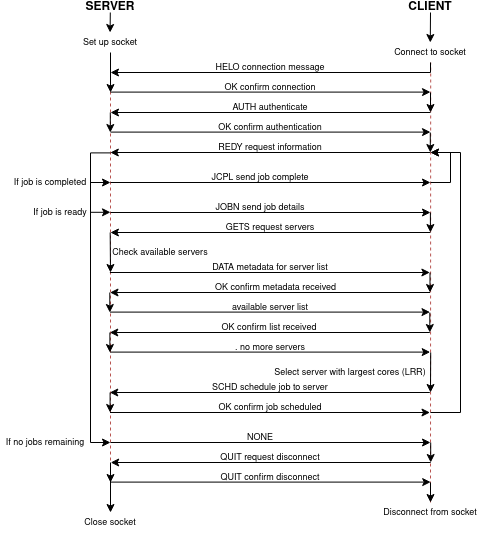

The diagram above was exported from draw.io. Its source (the exported page's mxGraphModel, read from the mxfile embedded in the PNG):
<mxGraphModel dx="1178" dy="627" grid="1" gridSize="10" guides="1" tooltips="1" connect="1" arrows="1" fold="1" page="1" pageScale="1" pageWidth="850" pageHeight="1100" math="0" shadow="0">
  <root>
    <mxCell id="0" />
    <mxCell id="1" parent="0" />
    <mxCell id="6sdlD1E-0rkHjQnBdHja-1" value="" style="endArrow=none;dashed=1;html=1;rounded=0;fillColor=#f8cecc;strokeColor=#b85450;" edge="1" parent="1">
      <mxGeometry width="50" height="50" relative="1" as="geometry">
        <mxPoint x="160" y="710" as="sourcePoint" />
        <mxPoint x="160" y="260" as="targetPoint" />
      </mxGeometry>
    </mxCell>
    <mxCell id="6sdlD1E-0rkHjQnBdHja-2" value="" style="endArrow=none;dashed=1;html=1;rounded=0;fillColor=#f8cecc;strokeColor=#b85450;" edge="1" parent="1">
      <mxGeometry width="50" height="50" relative="1" as="geometry">
        <mxPoint x="480" y="710" as="sourcePoint" />
        <mxPoint x="480.2" y="270" as="targetPoint" />
      </mxGeometry>
    </mxCell>
    <mxCell id="6sdlD1E-0rkHjQnBdHja-3" value="" style="endArrow=classic;html=1;rounded=0;" edge="1" parent="1">
      <mxGeometry width="50" height="50" relative="1" as="geometry">
        <mxPoint x="159.8" y="220" as="sourcePoint" />
        <mxPoint x="159.60000000000002" y="240" as="targetPoint" />
      </mxGeometry>
    </mxCell>
    <mxCell id="6sdlD1E-0rkHjQnBdHja-4" value="" style="endArrow=classic;html=1;rounded=0;exitX=0.5;exitY=1;exitDx=0;exitDy=0;" edge="1" parent="1" source="6sdlD1E-0rkHjQnBdHja-59">
      <mxGeometry width="50" height="50" relative="1" as="geometry">
        <mxPoint x="480" y="230" as="sourcePoint" />
        <mxPoint x="479.8" y="250" as="targetPoint" />
      </mxGeometry>
    </mxCell>
    <mxCell id="6sdlD1E-0rkHjQnBdHja-5" value="&lt;font style=&quot;font-size: 9px&quot;&gt;Set up socket&lt;/font&gt;" style="text;html=1;strokeColor=none;fillColor=none;align=center;verticalAlign=middle;whiteSpace=wrap;rounded=0;" vertex="1" parent="1">
      <mxGeometry x="130" y="240" width="60" height="20" as="geometry" />
    </mxCell>
    <mxCell id="6sdlD1E-0rkHjQnBdHja-6" value="&lt;font style=&quot;font-size: 9px&quot;&gt;Connect to socket&lt;/font&gt;" style="text;html=1;strokeColor=none;fillColor=none;align=center;verticalAlign=middle;whiteSpace=wrap;rounded=0;" vertex="1" parent="1">
      <mxGeometry x="440" y="250" width="80" height="20" as="geometry" />
    </mxCell>
    <mxCell id="6sdlD1E-0rkHjQnBdHja-8" value="" style="endArrow=none;html=1;rounded=0;endFill=0;" edge="1" parent="1">
      <mxGeometry width="50" height="50" relative="1" as="geometry">
        <mxPoint x="480" y="270" as="sourcePoint" />
        <mxPoint x="480" y="280" as="targetPoint" />
      </mxGeometry>
    </mxCell>
    <mxCell id="6sdlD1E-0rkHjQnBdHja-9" value="" style="endArrow=classic;html=1;rounded=0;" edge="1" parent="1">
      <mxGeometry width="50" height="50" relative="1" as="geometry">
        <mxPoint x="480" y="280" as="sourcePoint" />
        <mxPoint x="160" y="280" as="targetPoint" />
      </mxGeometry>
    </mxCell>
    <mxCell id="6sdlD1E-0rkHjQnBdHja-10" value="" style="endArrow=classic;html=1;rounded=0;" edge="1" parent="1">
      <mxGeometry width="50" height="50" relative="1" as="geometry">
        <mxPoint x="160" y="260" as="sourcePoint" />
        <mxPoint x="160.04" y="300" as="targetPoint" />
      </mxGeometry>
    </mxCell>
    <mxCell id="6sdlD1E-0rkHjQnBdHja-11" value="&lt;font style=&quot;font-size: 9px&quot;&gt;HELO connection message&lt;br&gt;&lt;/font&gt;" style="text;html=1;strokeColor=none;fillColor=none;align=center;verticalAlign=middle;whiteSpace=wrap;rounded=0;" vertex="1" parent="1">
      <mxGeometry x="260" y="260" width="120" height="30" as="geometry" />
    </mxCell>
    <mxCell id="6sdlD1E-0rkHjQnBdHja-13" value="" style="endArrow=none;html=1;rounded=0;startArrow=classic;startFill=1;endFill=0;" edge="1" parent="1">
      <mxGeometry width="50" height="50" relative="1" as="geometry">
        <mxPoint x="480" y="299.59999999999997" as="sourcePoint" />
        <mxPoint x="160" y="299.59999999999997" as="targetPoint" />
      </mxGeometry>
    </mxCell>
    <mxCell id="6sdlD1E-0rkHjQnBdHja-14" value="&lt;font style=&quot;font-size: 9px&quot;&gt;OK confirm connection&lt;/font&gt;" style="text;html=1;strokeColor=none;fillColor=none;align=center;verticalAlign=middle;whiteSpace=wrap;rounded=0;" vertex="1" parent="1">
      <mxGeometry x="260" y="280" width="120" height="30" as="geometry" />
    </mxCell>
    <mxCell id="6sdlD1E-0rkHjQnBdHja-15" value="" style="endArrow=classic;html=1;rounded=0;" edge="1" parent="1">
      <mxGeometry width="50" height="50" relative="1" as="geometry">
        <mxPoint x="480" y="300" as="sourcePoint" />
        <mxPoint x="480" y="320" as="targetPoint" />
      </mxGeometry>
    </mxCell>
    <mxCell id="6sdlD1E-0rkHjQnBdHja-17" value="" style="endArrow=classic;html=1;rounded=0;" edge="1" parent="1">
      <mxGeometry width="50" height="50" relative="1" as="geometry">
        <mxPoint x="480" y="320" as="sourcePoint" />
        <mxPoint x="160" y="320" as="targetPoint" />
      </mxGeometry>
    </mxCell>
    <mxCell id="6sdlD1E-0rkHjQnBdHja-18" value="&lt;font style=&quot;font-size: 9px&quot;&gt;AUTH authenticate&lt;font style=&quot;font-size: 9px&quot;&gt;&lt;br&gt;&lt;/font&gt;&lt;/font&gt;" style="text;html=1;strokeColor=none;fillColor=none;align=center;verticalAlign=middle;whiteSpace=wrap;rounded=0;" vertex="1" parent="1">
      <mxGeometry x="260" y="300" width="120" height="30" as="geometry" />
    </mxCell>
    <mxCell id="6sdlD1E-0rkHjQnBdHja-19" value="" style="endArrow=classic;html=1;rounded=0;" edge="1" parent="1">
      <mxGeometry width="50" height="50" relative="1" as="geometry">
        <mxPoint x="159.8" y="320" as="sourcePoint" />
        <mxPoint x="159.8" y="340" as="targetPoint" />
      </mxGeometry>
    </mxCell>
    <mxCell id="6sdlD1E-0rkHjQnBdHja-21" value="" style="endArrow=none;html=1;rounded=0;startArrow=classic;startFill=1;endFill=0;" edge="1" parent="1">
      <mxGeometry width="50" height="50" relative="1" as="geometry">
        <mxPoint x="480" y="339.5999999999999" as="sourcePoint" />
        <mxPoint x="160" y="339.5999999999999" as="targetPoint" />
      </mxGeometry>
    </mxCell>
    <mxCell id="6sdlD1E-0rkHjQnBdHja-22" value="&lt;font style=&quot;font-size: 9px&quot;&gt;OK confirm authentication&lt;/font&gt;" style="text;html=1;strokeColor=none;fillColor=none;align=center;verticalAlign=middle;whiteSpace=wrap;rounded=0;" vertex="1" parent="1">
      <mxGeometry x="260" y="320" width="120" height="30" as="geometry" />
    </mxCell>
    <mxCell id="6sdlD1E-0rkHjQnBdHja-23" value="" style="endArrow=classic;html=1;rounded=0;" edge="1" parent="1">
      <mxGeometry width="50" height="50" relative="1" as="geometry">
        <mxPoint x="479.8" y="340" as="sourcePoint" />
        <mxPoint x="479.8" y="360" as="targetPoint" />
      </mxGeometry>
    </mxCell>
    <mxCell id="6sdlD1E-0rkHjQnBdHja-24" value="" style="endArrow=classic;html=1;rounded=0;" edge="1" parent="1">
      <mxGeometry width="50" height="50" relative="1" as="geometry">
        <mxPoint x="479.8" y="360" as="sourcePoint" />
        <mxPoint x="159.8" y="360" as="targetPoint" />
      </mxGeometry>
    </mxCell>
    <mxCell id="6sdlD1E-0rkHjQnBdHja-25" value="&lt;font style=&quot;font-size: 9px&quot;&gt;REDY request information&lt;font style=&quot;font-size: 9px&quot;&gt;&lt;br&gt;&lt;/font&gt;&lt;/font&gt;" style="text;html=1;strokeColor=none;fillColor=none;align=center;verticalAlign=middle;whiteSpace=wrap;rounded=0;" vertex="1" parent="1">
      <mxGeometry x="259.8" y="340" width="120" height="30" as="geometry" />
    </mxCell>
    <mxCell id="6sdlD1E-0rkHjQnBdHja-28" value="&lt;font style=&quot;font-size: 9px&quot;&gt;JCPL send job complete&lt;font style=&quot;font-size: 9px&quot;&gt;&lt;br&gt;&lt;/font&gt;&lt;/font&gt;" style="text;html=1;strokeColor=none;fillColor=none;align=center;verticalAlign=middle;whiteSpace=wrap;rounded=0;" vertex="1" parent="1">
      <mxGeometry x="250.00000000000003" y="370" width="120" height="30" as="geometry" />
    </mxCell>
    <mxCell id="6sdlD1E-0rkHjQnBdHja-29" value="" style="endArrow=none;html=1;rounded=0;startArrow=classic;startFill=1;endFill=0;" edge="1" parent="1">
      <mxGeometry width="50" height="50" relative="1" as="geometry">
        <mxPoint x="480" y="389.9999999999999" as="sourcePoint" />
        <mxPoint x="160" y="389.9999999999999" as="targetPoint" />
      </mxGeometry>
    </mxCell>
    <mxCell id="6sdlD1E-0rkHjQnBdHja-30" value="" style="endArrow=classic;html=1;rounded=0;" edge="1" parent="1">
      <mxGeometry width="50" height="50" relative="1" as="geometry">
        <mxPoint x="479.5" y="480" as="sourcePoint" />
        <mxPoint x="479.5" y="500" as="targetPoint" />
      </mxGeometry>
    </mxCell>
    <mxCell id="6sdlD1E-0rkHjQnBdHja-31" value="" style="endArrow=classic;html=1;rounded=0;" edge="1" parent="1">
      <mxGeometry width="50" height="50" relative="1" as="geometry">
        <mxPoint x="479.5" y="500" as="sourcePoint" />
        <mxPoint x="159.5" y="500" as="targetPoint" />
      </mxGeometry>
    </mxCell>
    <mxCell id="6sdlD1E-0rkHjQnBdHja-32" value="&lt;font style=&quot;font-size: 9px&quot;&gt;OK confirm metadata received&lt;font style=&quot;font-size: 9px&quot;&gt;&lt;br&gt;&lt;/font&gt;&lt;/font&gt;" style="text;html=1;strokeColor=none;fillColor=none;align=center;verticalAlign=middle;whiteSpace=wrap;rounded=0;" vertex="1" parent="1">
      <mxGeometry x="259.5" y="480" width="130.5" height="30" as="geometry" />
    </mxCell>
    <mxCell id="6sdlD1E-0rkHjQnBdHja-33" value="" style="endArrow=classic;html=1;rounded=0;" edge="1" parent="1">
      <mxGeometry width="50" height="50" relative="1" as="geometry">
        <mxPoint x="159.29999999999995" y="500" as="sourcePoint" />
        <mxPoint x="159.29999999999995" y="520" as="targetPoint" />
      </mxGeometry>
    </mxCell>
    <mxCell id="6sdlD1E-0rkHjQnBdHja-34" value="" style="endArrow=none;html=1;rounded=0;startArrow=classic;startFill=1;endFill=0;" edge="1" parent="1">
      <mxGeometry width="50" height="50" relative="1" as="geometry">
        <mxPoint x="479.5" y="519.5999999999999" as="sourcePoint" />
        <mxPoint x="159.5" y="519.5999999999999" as="targetPoint" />
      </mxGeometry>
    </mxCell>
    <mxCell id="6sdlD1E-0rkHjQnBdHja-35" value="&lt;font style=&quot;font-size: 9px&quot;&gt;available server list&lt;br&gt;&lt;/font&gt;" style="text;html=1;strokeColor=none;fillColor=none;align=center;verticalAlign=middle;whiteSpace=wrap;rounded=0;" vertex="1" parent="1">
      <mxGeometry x="259.5" y="500" width="120" height="30" as="geometry" />
    </mxCell>
    <mxCell id="6sdlD1E-0rkHjQnBdHja-36" value="" style="endArrow=classic;html=1;rounded=0;" edge="1" parent="1">
      <mxGeometry width="50" height="50" relative="1" as="geometry">
        <mxPoint x="479.29999999999995" y="520" as="sourcePoint" />
        <mxPoint x="479.29999999999995" y="540" as="targetPoint" />
      </mxGeometry>
    </mxCell>
    <mxCell id="6sdlD1E-0rkHjQnBdHja-37" value="" style="endArrow=classic;html=1;rounded=0;" edge="1" parent="1">
      <mxGeometry width="50" height="50" relative="1" as="geometry">
        <mxPoint x="479.29999999999995" y="540" as="sourcePoint" />
        <mxPoint x="159.29999999999995" y="540" as="targetPoint" />
      </mxGeometry>
    </mxCell>
    <mxCell id="6sdlD1E-0rkHjQnBdHja-38" value="&lt;font style=&quot;font-size: 9px&quot;&gt;OK confirm list received&lt;font style=&quot;font-size: 9px&quot;&gt;&lt;br&gt;&lt;/font&gt;&lt;/font&gt;" style="text;html=1;strokeColor=none;fillColor=none;align=center;verticalAlign=middle;whiteSpace=wrap;rounded=0;" vertex="1" parent="1">
      <mxGeometry x="259.3" y="520" width="120" height="30" as="geometry" />
    </mxCell>
    <mxCell id="6sdlD1E-0rkHjQnBdHja-39" value="" style="endArrow=classic;html=1;rounded=0;" edge="1" parent="1">
      <mxGeometry width="50" height="50" relative="1" as="geometry">
        <mxPoint x="159.39999999999998" y="540" as="sourcePoint" />
        <mxPoint x="159.39999999999998" y="560" as="targetPoint" />
      </mxGeometry>
    </mxCell>
    <mxCell id="6sdlD1E-0rkHjQnBdHja-40" value="&lt;font style=&quot;font-size: 9px&quot;&gt;. no more servers&lt;/font&gt;" style="text;html=1;strokeColor=none;fillColor=none;align=center;verticalAlign=middle;whiteSpace=wrap;rounded=0;" vertex="1" parent="1">
      <mxGeometry x="259.5" y="540" width="120" height="30" as="geometry" />
    </mxCell>
    <mxCell id="6sdlD1E-0rkHjQnBdHja-41" value="" style="endArrow=none;html=1;rounded=0;startArrow=classic;startFill=1;endFill=0;" edge="1" parent="1">
      <mxGeometry width="50" height="50" relative="1" as="geometry">
        <mxPoint x="479.70000000000005" y="559.5999999999999" as="sourcePoint" />
        <mxPoint x="159.70000000000005" y="559.5999999999999" as="targetPoint" />
      </mxGeometry>
    </mxCell>
    <mxCell id="6sdlD1E-0rkHjQnBdHja-42" value="" style="endArrow=classic;html=1;rounded=0;" edge="1" parent="1">
      <mxGeometry width="50" height="50" relative="1" as="geometry">
        <mxPoint x="480.20000000000005" y="650" as="sourcePoint" />
        <mxPoint x="480.20000000000005" y="670" as="targetPoint" />
      </mxGeometry>
    </mxCell>
    <mxCell id="6sdlD1E-0rkHjQnBdHja-43" value="" style="endArrow=classic;html=1;rounded=0;" edge="1" parent="1">
      <mxGeometry width="50" height="50" relative="1" as="geometry">
        <mxPoint x="480.20000000000005" y="670" as="sourcePoint" />
        <mxPoint x="160.20000000000005" y="670" as="targetPoint" />
      </mxGeometry>
    </mxCell>
    <mxCell id="6sdlD1E-0rkHjQnBdHja-44" value="&lt;font style=&quot;font-size: 9px&quot;&gt;QUIT request disconnect&lt;font style=&quot;font-size: 9px&quot;&gt;&lt;br&gt;&lt;/font&gt;&lt;/font&gt;" style="text;html=1;strokeColor=none;fillColor=none;align=center;verticalAlign=middle;whiteSpace=wrap;rounded=0;" vertex="1" parent="1">
      <mxGeometry x="260.2" y="650" width="120" height="30" as="geometry" />
    </mxCell>
    <mxCell id="6sdlD1E-0rkHjQnBdHja-45" value="" style="endArrow=classic;html=1;rounded=0;" edge="1" parent="1">
      <mxGeometry width="50" height="50" relative="1" as="geometry">
        <mxPoint x="160" y="670" as="sourcePoint" />
        <mxPoint x="160" y="690" as="targetPoint" />
      </mxGeometry>
    </mxCell>
    <mxCell id="6sdlD1E-0rkHjQnBdHja-46" value="" style="endArrow=none;html=1;rounded=0;startArrow=classic;startFill=1;endFill=0;" edge="1" parent="1">
      <mxGeometry width="50" height="50" relative="1" as="geometry">
        <mxPoint x="480.20000000000005" y="689.5999999999998" as="sourcePoint" />
        <mxPoint x="160.20000000000005" y="689.5999999999998" as="targetPoint" />
      </mxGeometry>
    </mxCell>
    <mxCell id="6sdlD1E-0rkHjQnBdHja-47" value="&lt;font style=&quot;font-size: 9px&quot;&gt;QUIT confirm disconnect&lt;/font&gt;" style="text;html=1;strokeColor=none;fillColor=none;align=center;verticalAlign=middle;whiteSpace=wrap;rounded=0;" vertex="1" parent="1">
      <mxGeometry x="260.2" y="670" width="120" height="30" as="geometry" />
    </mxCell>
    <mxCell id="6sdlD1E-0rkHjQnBdHja-48" value="" style="endArrow=classic;html=1;rounded=0;" edge="1" parent="1">
      <mxGeometry width="50" height="50" relative="1" as="geometry">
        <mxPoint x="480" y="690" as="sourcePoint" />
        <mxPoint x="480" y="710" as="targetPoint" />
      </mxGeometry>
    </mxCell>
    <mxCell id="6sdlD1E-0rkHjQnBdHja-51" value="" style="endArrow=classic;html=1;rounded=0;entryX=0.5;entryY=0;entryDx=0;entryDy=0;" edge="1" parent="1" target="6sdlD1E-0rkHjQnBdHja-104">
      <mxGeometry width="50" height="50" relative="1" as="geometry">
        <mxPoint x="160.00000000000003" y="680" as="sourcePoint" />
        <mxPoint x="160" y="710" as="targetPoint" />
      </mxGeometry>
    </mxCell>
    <mxCell id="6sdlD1E-0rkHjQnBdHja-53" value="" style="endArrow=classic;html=1;rounded=0;" edge="1" parent="1">
      <mxGeometry width="50" height="50" relative="1" as="geometry">
        <mxPoint x="160" y="360.4" as="sourcePoint" />
        <mxPoint x="160" y="650" as="targetPoint" />
        <Array as="points">
          <mxPoint x="140" y="360.4" />
          <mxPoint x="140" y="650" />
        </Array>
      </mxGeometry>
    </mxCell>
    <mxCell id="6sdlD1E-0rkHjQnBdHja-55" value="" style="endArrow=classic;html=1;rounded=0;" edge="1" parent="1">
      <mxGeometry width="50" height="50" relative="1" as="geometry">
        <mxPoint x="140" y="390" as="sourcePoint" />
        <mxPoint x="160" y="390" as="targetPoint" />
      </mxGeometry>
    </mxCell>
    <mxCell id="6sdlD1E-0rkHjQnBdHja-56" value="&lt;font style=&quot;font-size: 9px ; line-height: 1&quot;&gt;If job is completed&lt;br&gt;&lt;/font&gt;" style="text;html=1;strokeColor=none;fillColor=none;align=center;verticalAlign=middle;whiteSpace=wrap;rounded=0;" vertex="1" parent="1">
      <mxGeometry x="60" y="380" width="80" height="20" as="geometry" />
    </mxCell>
    <mxCell id="6sdlD1E-0rkHjQnBdHja-58" value="&lt;b&gt;SERVER&lt;/b&gt;" style="text;html=1;strokeColor=none;fillColor=none;align=center;verticalAlign=middle;whiteSpace=wrap;rounded=0;" vertex="1" parent="1">
      <mxGeometry x="130" y="210" width="60" height="10" as="geometry" />
    </mxCell>
    <mxCell id="6sdlD1E-0rkHjQnBdHja-59" value="&lt;b&gt;CLIENT&lt;/b&gt;" style="text;html=1;strokeColor=none;fillColor=none;align=center;verticalAlign=middle;whiteSpace=wrap;rounded=0;" vertex="1" parent="1">
      <mxGeometry x="450" y="210" width="60" height="10" as="geometry" />
    </mxCell>
    <mxCell id="6sdlD1E-0rkHjQnBdHja-60" value="" style="endArrow=classic;html=1;rounded=0;" edge="1" parent="1">
      <mxGeometry width="50" height="50" relative="1" as="geometry">
        <mxPoint x="480" y="390" as="sourcePoint" />
        <mxPoint x="480" y="360" as="targetPoint" />
        <Array as="points">
          <mxPoint x="500" y="390" />
          <mxPoint x="500" y="360" />
        </Array>
      </mxGeometry>
    </mxCell>
    <mxCell id="6sdlD1E-0rkHjQnBdHja-61" value="" style="endArrow=classic;html=1;rounded=0;" edge="1" parent="1">
      <mxGeometry width="50" height="50" relative="1" as="geometry">
        <mxPoint x="140" y="419.8" as="sourcePoint" />
        <mxPoint x="160" y="419.8" as="targetPoint" />
      </mxGeometry>
    </mxCell>
    <mxCell id="6sdlD1E-0rkHjQnBdHja-63" value="&lt;font style=&quot;font-size: 9px ; line-height: 1&quot;&gt;If job is ready&lt;br&gt;&lt;/font&gt;" style="text;html=1;strokeColor=none;fillColor=none;align=center;verticalAlign=middle;whiteSpace=wrap;rounded=0;" vertex="1" parent="1">
      <mxGeometry x="80" y="410" width="60" height="20" as="geometry" />
    </mxCell>
    <mxCell id="6sdlD1E-0rkHjQnBdHja-65" value="&lt;font style=&quot;font-size: 9px&quot;&gt;JOBN send job details&lt;font style=&quot;font-size: 9px&quot;&gt;&lt;br&gt;&lt;/font&gt;&lt;/font&gt;" style="text;html=1;strokeColor=none;fillColor=none;align=center;verticalAlign=middle;whiteSpace=wrap;rounded=0;" vertex="1" parent="1">
      <mxGeometry x="250" y="400" width="120" height="30" as="geometry" />
    </mxCell>
    <mxCell id="6sdlD1E-0rkHjQnBdHja-66" value="" style="endArrow=none;html=1;rounded=0;startArrow=classic;startFill=1;endFill=0;" edge="1" parent="1">
      <mxGeometry width="50" height="50" relative="1" as="geometry">
        <mxPoint x="480" y="419.9999999999998" as="sourcePoint" />
        <mxPoint x="160" y="419.9999999999998" as="targetPoint" />
      </mxGeometry>
    </mxCell>
    <mxCell id="6sdlD1E-0rkHjQnBdHja-68" value="" style="endArrow=classic;html=1;rounded=0;" edge="1" parent="1">
      <mxGeometry width="50" height="50" relative="1" as="geometry">
        <mxPoint x="479.8999999999999" y="420" as="sourcePoint" />
        <mxPoint x="479.8999999999999" y="440" as="targetPoint" />
      </mxGeometry>
    </mxCell>
    <mxCell id="6sdlD1E-0rkHjQnBdHja-69" value="" style="endArrow=classic;html=1;rounded=0;" edge="1" parent="1">
      <mxGeometry width="50" height="50" relative="1" as="geometry">
        <mxPoint x="479.8999999999999" y="440" as="sourcePoint" />
        <mxPoint x="159.90000000000003" y="440" as="targetPoint" />
      </mxGeometry>
    </mxCell>
    <mxCell id="6sdlD1E-0rkHjQnBdHja-70" value="&lt;font style=&quot;font-size: 9px&quot;&gt;GETS request servers&lt;font style=&quot;font-size: 9px&quot;&gt;&lt;br&gt;&lt;/font&gt;&lt;/font&gt;" style="text;html=1;strokeColor=none;fillColor=none;align=center;verticalAlign=middle;whiteSpace=wrap;rounded=0;" vertex="1" parent="1">
      <mxGeometry x="259.90000000000003" y="420" width="120" height="30" as="geometry" />
    </mxCell>
    <mxCell id="6sdlD1E-0rkHjQnBdHja-71" value="" style="endArrow=classic;html=1;rounded=0;" edge="1" parent="1">
      <mxGeometry width="50" height="50" relative="1" as="geometry">
        <mxPoint x="159.7" y="440" as="sourcePoint" />
        <mxPoint x="160" y="480" as="targetPoint" />
      </mxGeometry>
    </mxCell>
    <mxCell id="6sdlD1E-0rkHjQnBdHja-72" value="" style="endArrow=none;html=1;rounded=0;startArrow=classic;startFill=1;endFill=0;" edge="1" parent="1">
      <mxGeometry width="50" height="50" relative="1" as="geometry">
        <mxPoint x="479.3999999999999" y="479.9999999999998" as="sourcePoint" />
        <mxPoint x="159.40000000000003" y="479.9999999999998" as="targetPoint" />
      </mxGeometry>
    </mxCell>
    <mxCell id="6sdlD1E-0rkHjQnBdHja-73" value="&lt;font style=&quot;font-size: 9px&quot;&gt;DATA metadata for server list&lt;br&gt;&lt;/font&gt;" style="text;html=1;strokeColor=none;fillColor=none;align=center;verticalAlign=middle;whiteSpace=wrap;rounded=0;" vertex="1" parent="1">
      <mxGeometry x="260.00000000000006" y="460" width="120" height="30" as="geometry" />
    </mxCell>
    <mxCell id="6sdlD1E-0rkHjQnBdHja-76" value="&lt;font style=&quot;font-size: 9px&quot;&gt;Check available servers&lt;br&gt;&lt;/font&gt;" style="text;html=1;strokeColor=none;fillColor=none;align=center;verticalAlign=middle;whiteSpace=wrap;rounded=0;" vertex="1" parent="1">
      <mxGeometry x="160" y="450" width="100" height="20" as="geometry" />
    </mxCell>
    <mxCell id="6sdlD1E-0rkHjQnBdHja-88" value="" style="endArrow=classic;html=1;rounded=0;" edge="1" parent="1">
      <mxGeometry width="50" height="50" relative="1" as="geometry">
        <mxPoint x="480.20000000000005" y="560" as="sourcePoint" />
        <mxPoint x="480" y="600" as="targetPoint" />
      </mxGeometry>
    </mxCell>
    <mxCell id="6sdlD1E-0rkHjQnBdHja-89" value="" style="endArrow=classic;html=1;rounded=0;" edge="1" parent="1">
      <mxGeometry width="50" height="50" relative="1" as="geometry">
        <mxPoint x="479.30000000000007" y="600" as="sourcePoint" />
        <mxPoint x="159.30000000000004" y="600" as="targetPoint" />
      </mxGeometry>
    </mxCell>
    <mxCell id="6sdlD1E-0rkHjQnBdHja-90" value="&lt;font style=&quot;font-size: 9px&quot;&gt;SCHD schedule job to server&lt;font style=&quot;font-size: 9px&quot;&gt;&lt;br&gt;&lt;/font&gt;&lt;/font&gt;" style="text;html=1;strokeColor=none;fillColor=none;align=center;verticalAlign=middle;whiteSpace=wrap;rounded=0;" vertex="1" parent="1">
      <mxGeometry x="259.8" y="580" width="120" height="30" as="geometry" />
    </mxCell>
    <mxCell id="6sdlD1E-0rkHjQnBdHja-91" value="" style="endArrow=classic;html=1;rounded=0;" edge="1" parent="1">
      <mxGeometry width="50" height="50" relative="1" as="geometry">
        <mxPoint x="159.6" y="600" as="sourcePoint" />
        <mxPoint x="159.6" y="620" as="targetPoint" />
      </mxGeometry>
    </mxCell>
    <mxCell id="6sdlD1E-0rkHjQnBdHja-92" value="" style="endArrow=none;html=1;rounded=0;startArrow=classic;startFill=1;endFill=0;" edge="1" parent="1">
      <mxGeometry width="50" height="50" relative="1" as="geometry">
        <mxPoint x="479.50000000000006" y="619.9999999999999" as="sourcePoint" />
        <mxPoint x="159.50000000000006" y="619.9999999999999" as="targetPoint" />
      </mxGeometry>
    </mxCell>
    <mxCell id="6sdlD1E-0rkHjQnBdHja-93" value="&lt;font style=&quot;font-size: 9px&quot;&gt;OK confirm job scheduled&lt;br&gt;&lt;/font&gt;" style="text;html=1;strokeColor=none;fillColor=none;align=center;verticalAlign=middle;whiteSpace=wrap;rounded=0;" vertex="1" parent="1">
      <mxGeometry x="260.2" y="600" width="120" height="30" as="geometry" />
    </mxCell>
    <mxCell id="6sdlD1E-0rkHjQnBdHja-99" value="&lt;font style=&quot;font-size: 9px&quot;&gt;Select server with largest cores (LRR)&lt;br&gt;&lt;/font&gt;" style="text;html=1;strokeColor=none;fillColor=none;align=center;verticalAlign=middle;whiteSpace=wrap;rounded=0;" vertex="1" parent="1">
      <mxGeometry x="320" y="570" width="160.2" height="20" as="geometry" />
    </mxCell>
    <mxCell id="6sdlD1E-0rkHjQnBdHja-100" value="" style="endArrow=classic;html=1;rounded=0;" edge="1" parent="1">
      <mxGeometry width="50" height="50" relative="1" as="geometry">
        <mxPoint x="480" y="620" as="sourcePoint" />
        <mxPoint x="480" y="360" as="targetPoint" />
        <Array as="points">
          <mxPoint x="510" y="620" />
          <mxPoint x="510" y="360" />
        </Array>
      </mxGeometry>
    </mxCell>
    <mxCell id="6sdlD1E-0rkHjQnBdHja-101" value="&lt;font style=&quot;font-size: 9px ; line-height: 1&quot;&gt;If no jobs remaining&lt;br&gt;&lt;/font&gt;" style="text;html=1;strokeColor=none;fillColor=none;align=center;verticalAlign=middle;whiteSpace=wrap;rounded=0;" vertex="1" parent="1">
      <mxGeometry x="50" y="640" width="90" height="20" as="geometry" />
    </mxCell>
    <mxCell id="6sdlD1E-0rkHjQnBdHja-102" value="&lt;font style=&quot;font-size: 9px&quot;&gt;NONE&lt;font style=&quot;font-size: 9px&quot;&gt;&lt;br&gt;&lt;/font&gt;&lt;/font&gt;" style="text;html=1;strokeColor=none;fillColor=none;align=center;verticalAlign=middle;whiteSpace=wrap;rounded=0;" vertex="1" parent="1">
      <mxGeometry x="250" y="630" width="120" height="30" as="geometry" />
    </mxCell>
    <mxCell id="6sdlD1E-0rkHjQnBdHja-103" value="" style="endArrow=none;html=1;rounded=0;startArrow=classic;startFill=1;endFill=0;" edge="1" parent="1">
      <mxGeometry width="50" height="50" relative="1" as="geometry">
        <mxPoint x="480" y="649.9999999999998" as="sourcePoint" />
        <mxPoint x="160" y="649.9999999999998" as="targetPoint" />
      </mxGeometry>
    </mxCell>
    <mxCell id="6sdlD1E-0rkHjQnBdHja-104" value="&lt;font style=&quot;font-size: 9px&quot;&gt;Close socket&lt;br&gt;&lt;/font&gt;" style="text;html=1;strokeColor=none;fillColor=none;align=center;verticalAlign=middle;whiteSpace=wrap;rounded=0;" vertex="1" parent="1">
      <mxGeometry x="130" y="720" width="60" height="20" as="geometry" />
    </mxCell>
    <mxCell id="6sdlD1E-0rkHjQnBdHja-105" value="&lt;font style=&quot;font-size: 9px&quot;&gt;Disconnect from socket&lt;br&gt;&lt;/font&gt;" style="text;html=1;strokeColor=none;fillColor=none;align=center;verticalAlign=middle;whiteSpace=wrap;rounded=0;" vertex="1" parent="1">
      <mxGeometry x="425" y="710" width="110" height="20" as="geometry" />
    </mxCell>
  </root>
</mxGraphModel>